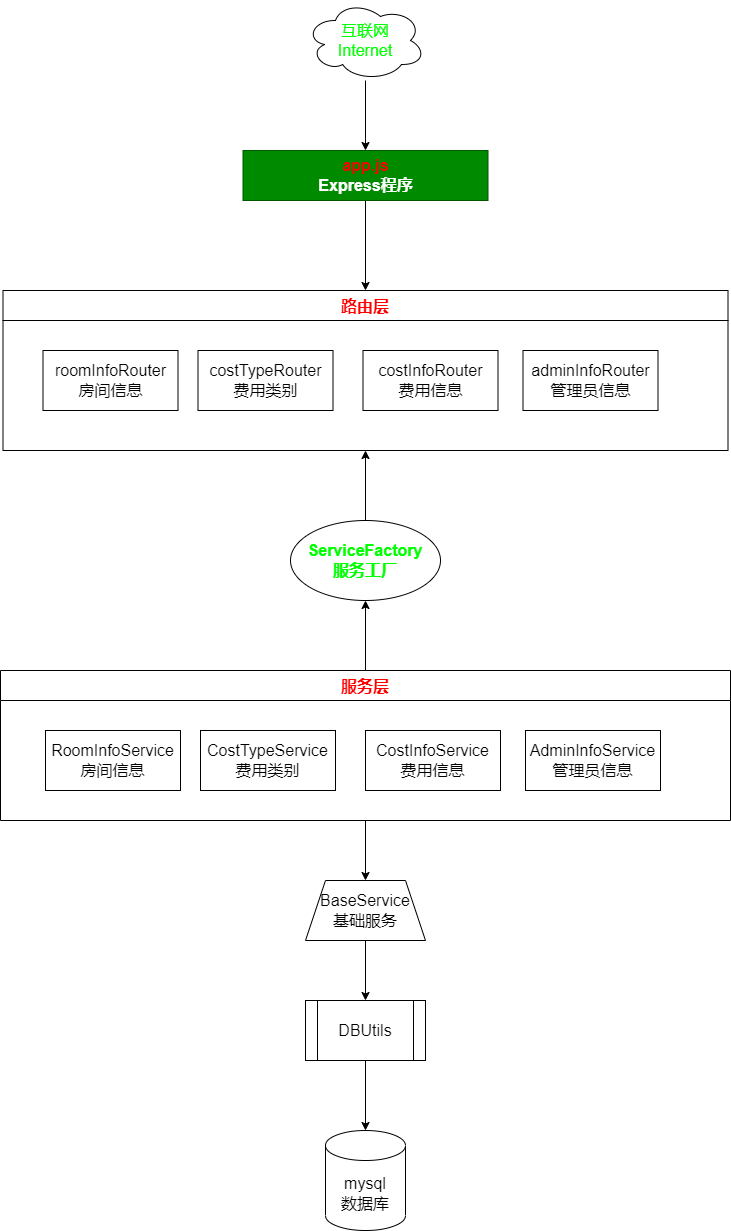

The diagram above was exported from draw.io. Its source (the exported page's mxGraphModel, read from the mxfile embedded in the PNG):
<mxGraphModel dx="935" dy="1724" grid="1" gridSize="10" guides="1" tooltips="1" connect="1" arrows="1" fold="1" page="1" pageScale="1" pageWidth="827" pageHeight="1169" math="0" shadow="0">
  <root>
    <mxCell id="0" />
    <mxCell id="1" parent="0" />
    <mxCell id="2" value="mysql&lt;br style=&quot;font-size: 16px;&quot;&gt;数据库" style="shape=cylinder3;whiteSpace=wrap;html=1;boundedLbl=1;backgroundOutline=1;size=15;fontSize=16;" vertex="1" parent="1">
      <mxGeometry x="360" y="440" width="80" height="100" as="geometry" />
    </mxCell>
    <mxCell id="4" style="edgeStyle=none;html=1;entryX=0.5;entryY=0;entryDx=0;entryDy=0;entryPerimeter=0;fontSize=16;" edge="1" parent="1" source="3" target="2">
      <mxGeometry relative="1" as="geometry" />
    </mxCell>
    <mxCell id="3" value="DBUtils" style="shape=process;whiteSpace=wrap;html=1;backgroundOutline=1;fontSize=16;" vertex="1" parent="1">
      <mxGeometry x="340" y="310" width="120" height="60" as="geometry" />
    </mxCell>
    <mxCell id="17" style="edgeStyle=none;html=1;entryX=0.5;entryY=0;entryDx=0;entryDy=0;fontSize=16;fontColor=#00FF00;" edge="1" parent="1" source="5" target="3">
      <mxGeometry relative="1" as="geometry" />
    </mxCell>
    <mxCell id="5" value="BaseService&lt;br&gt;基础服务" style="shape=trapezoid;perimeter=trapezoidPerimeter;whiteSpace=wrap;html=1;fixedSize=1;fontSize=16;" vertex="1" parent="1">
      <mxGeometry x="340" y="190" width="120" height="60" as="geometry" />
    </mxCell>
    <mxCell id="8" style="edgeStyle=none;html=1;entryX=0.5;entryY=0;entryDx=0;entryDy=0;fontSize=16;" edge="1" parent="1" source="7" target="5">
      <mxGeometry relative="1" as="geometry" />
    </mxCell>
    <mxCell id="16" style="edgeStyle=none;html=1;entryX=0.5;entryY=1;entryDx=0;entryDy=0;fontSize=16;fontColor=#00FF00;" edge="1" parent="1" source="7" target="15">
      <mxGeometry relative="1" as="geometry" />
    </mxCell>
    <mxCell id="7" value="服务层" style="swimlane;fontSize=16;startSize=30;fontColor=#FF0000;" vertex="1" parent="1">
      <mxGeometry x="35" y="-20" width="730" height="150" as="geometry" />
    </mxCell>
    <mxCell id="9" value="RoomInfoService&lt;br&gt;房间信息" style="rounded=0;whiteSpace=wrap;html=1;fontSize=16;" vertex="1" parent="7">
      <mxGeometry x="45" y="60" width="135" height="60" as="geometry" />
    </mxCell>
    <mxCell id="12" value="CostTypeService&lt;br&gt;费用类别" style="rounded=0;whiteSpace=wrap;html=1;fontSize=16;" vertex="1" parent="7">
      <mxGeometry x="200" y="60" width="135" height="60" as="geometry" />
    </mxCell>
    <mxCell id="13" value="CostInfoService&lt;br&gt;费用信息" style="rounded=0;whiteSpace=wrap;html=1;fontSize=16;" vertex="1" parent="7">
      <mxGeometry x="365" y="60" width="135" height="60" as="geometry" />
    </mxCell>
    <mxCell id="14" value="AdminInfoService&lt;br&gt;管理员信息" style="rounded=0;whiteSpace=wrap;html=1;fontSize=16;" vertex="1" parent="7">
      <mxGeometry x="525" y="60" width="135" height="60" as="geometry" />
    </mxCell>
    <mxCell id="24" style="edgeStyle=none;html=1;entryX=0.5;entryY=1;entryDx=0;entryDy=0;fontSize=16;fontColor=#FF0000;" edge="1" parent="1" source="15" target="19">
      <mxGeometry relative="1" as="geometry" />
    </mxCell>
    <mxCell id="15" value="ServiceFactory&lt;br&gt;服务工厂" style="ellipse;whiteSpace=wrap;html=1;fontSize=16;fontColor=#00FF00;fontStyle=1" vertex="1" parent="1">
      <mxGeometry x="325" y="-170" width="150" height="80" as="geometry" />
    </mxCell>
    <mxCell id="19" value="路由层" style="swimlane;fontSize=16;fontColor=#FF0000;startSize=30;" vertex="1" parent="1">
      <mxGeometry x="37.5" y="-400" width="725" height="160" as="geometry" />
    </mxCell>
    <mxCell id="20" value="roomInfoRouter&lt;br&gt;房间信息" style="rounded=0;whiteSpace=wrap;html=1;fontSize=16;" vertex="1" parent="19">
      <mxGeometry x="40" y="60" width="135" height="60" as="geometry" />
    </mxCell>
    <mxCell id="21" value="costTypeRouter&lt;br&gt;费用类别" style="rounded=0;whiteSpace=wrap;html=1;fontSize=16;" vertex="1" parent="19">
      <mxGeometry x="195" y="60" width="135" height="60" as="geometry" />
    </mxCell>
    <mxCell id="22" value="costInfoRouter&lt;br&gt;费用信息" style="rounded=0;whiteSpace=wrap;html=1;fontSize=16;" vertex="1" parent="19">
      <mxGeometry x="360" y="60" width="135" height="60" as="geometry" />
    </mxCell>
    <mxCell id="23" value="adminInfoRouter&lt;br&gt;管理员信息" style="rounded=0;whiteSpace=wrap;html=1;fontSize=16;" vertex="1" parent="19">
      <mxGeometry x="520" y="60" width="135" height="60" as="geometry" />
    </mxCell>
    <mxCell id="27" style="edgeStyle=none;html=1;entryX=0.5;entryY=0;entryDx=0;entryDy=0;fontSize=16;fontColor=#FF0000;" edge="1" parent="1" source="26" target="19">
      <mxGeometry relative="1" as="geometry" />
    </mxCell>
    <mxCell id="26" value="&lt;font color=&quot;#ff0000&quot;&gt;app.js&lt;/font&gt;&lt;br&gt;Express程序" style="rounded=0;whiteSpace=wrap;html=1;fontSize=16;fontColor=#ffffff;fillColor=#008a00;strokeColor=#005700;fontStyle=1" vertex="1" parent="1">
      <mxGeometry x="277.5" y="-540" width="245" height="50" as="geometry" />
    </mxCell>
    <mxCell id="29" style="edgeStyle=none;html=1;entryX=0.5;entryY=0;entryDx=0;entryDy=0;fontSize=16;fontColor=#00FF00;" edge="1" parent="1" source="28" target="26">
      <mxGeometry relative="1" as="geometry" />
    </mxCell>
    <mxCell id="28" value="互联网&lt;br&gt;Internet" style="ellipse;shape=cloud;whiteSpace=wrap;html=1;fontSize=16;fontColor=#00FF00;" vertex="1" parent="1">
      <mxGeometry x="340" y="-690" width="120" height="80" as="geometry" />
    </mxCell>
  </root>
</mxGraphModel>